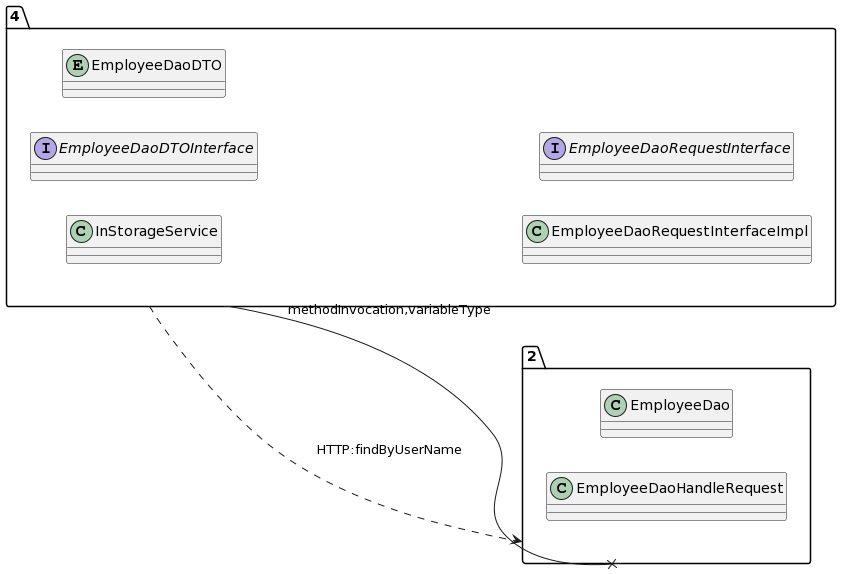

The diagram above was rendered by PlantUML. Its source (embedded in the PNG):
@startuml
allow_mixing
left to right direction
package "4"{
class InStorageService
interface EmployeeDaoDTOInterface
entity EmployeeDaoDTO
class EmployeeDaoRequestInterfaceImpl
interface EmployeeDaoRequestInterface

}
package "2"{
class EmployeeDao
class EmployeeDaoHandleRequest

}
"4" --x "2":methodInvocation,variableType
"4" ..> "2":HTTP:findByUserName
@enduml